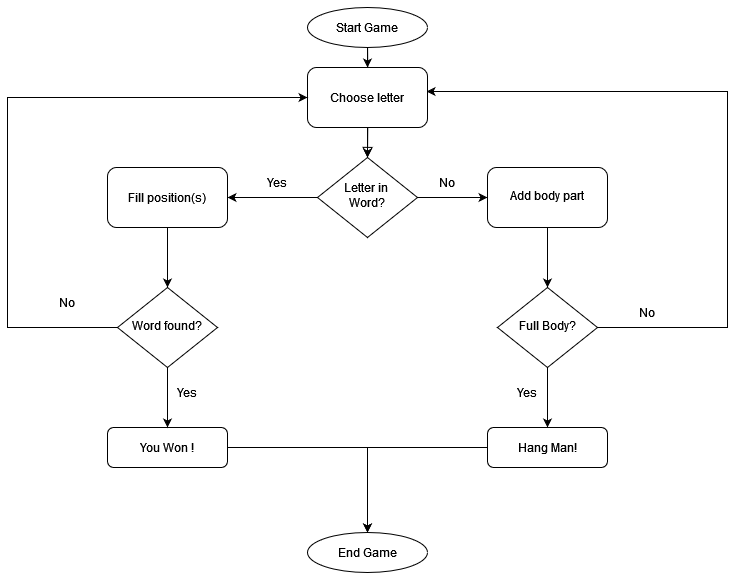

The diagram above was exported from draw.io. Its source (the exported page's mxGraphModel, read from the mxfile embedded in the PNG):
<mxGraphModel dx="1400" dy="717" grid="1" gridSize="10" guides="1" tooltips="1" connect="1" arrows="1" fold="1" page="1" pageScale="1" pageWidth="827" pageHeight="1169" math="0" shadow="0">
  <root>
    <mxCell id="WIyWlLk6GJQsqaUBKTNV-0" />
    <mxCell id="WIyWlLk6GJQsqaUBKTNV-1" parent="WIyWlLk6GJQsqaUBKTNV-0" />
    <mxCell id="WIyWlLk6GJQsqaUBKTNV-2" value="" style="rounded=0;html=1;jettySize=auto;orthogonalLoop=1;fontSize=11;endArrow=block;endFill=0;endSize=8;strokeWidth=1;shadow=0;labelBackgroundColor=none;edgeStyle=orthogonalEdgeStyle;" parent="WIyWlLk6GJQsqaUBKTNV-1" target="WIyWlLk6GJQsqaUBKTNV-6" edge="1">
      <mxGeometry relative="1" as="geometry">
        <mxPoint x="400" y="70" as="sourcePoint" />
      </mxGeometry>
    </mxCell>
    <mxCell id="gnCCXg7wneXqFY9Ys7GT-0" value="" style="edgeStyle=orthogonalEdgeStyle;rounded=0;orthogonalLoop=1;jettySize=auto;html=1;" edge="1" parent="WIyWlLk6GJQsqaUBKTNV-1" source="gnCCXg7wneXqFY9Ys7GT-2" target="WIyWlLk6GJQsqaUBKTNV-6">
      <mxGeometry relative="1" as="geometry" />
    </mxCell>
    <mxCell id="gnCCXg7wneXqFY9Ys7GT-6" value="" style="edgeStyle=orthogonalEdgeStyle;rounded=0;orthogonalLoop=1;jettySize=auto;html=1;" edge="1" parent="WIyWlLk6GJQsqaUBKTNV-1" source="WIyWlLk6GJQsqaUBKTNV-6" target="gnCCXg7wneXqFY9Ys7GT-5">
      <mxGeometry relative="1" as="geometry" />
    </mxCell>
    <mxCell id="gnCCXg7wneXqFY9Ys7GT-13" style="edgeStyle=orthogonalEdgeStyle;rounded=0;orthogonalLoop=1;jettySize=auto;html=1;exitX=0;exitY=0.5;exitDx=0;exitDy=0;entryX=1;entryY=0.5;entryDx=0;entryDy=0;" edge="1" parent="WIyWlLk6GJQsqaUBKTNV-1" source="WIyWlLk6GJQsqaUBKTNV-6" target="WIyWlLk6GJQsqaUBKTNV-7">
      <mxGeometry relative="1" as="geometry" />
    </mxCell>
    <mxCell id="WIyWlLk6GJQsqaUBKTNV-6" value="&lt;div&gt;Letter in&amp;nbsp;&lt;/div&gt;&lt;div&gt;Word?&lt;/div&gt;" style="rhombus;whiteSpace=wrap;html=1;shadow=0;fontFamily=Helvetica;fontSize=12;align=center;strokeWidth=1;spacing=6;spacingTop=-4;" parent="WIyWlLk6GJQsqaUBKTNV-1" vertex="1">
      <mxGeometry x="350" y="190" width="100" height="80" as="geometry" />
    </mxCell>
    <mxCell id="gnCCXg7wneXqFY9Ys7GT-18" value="" style="edgeStyle=orthogonalEdgeStyle;rounded=0;orthogonalLoop=1;jettySize=auto;html=1;" edge="1" parent="WIyWlLk6GJQsqaUBKTNV-1" source="WIyWlLk6GJQsqaUBKTNV-7">
      <mxGeometry relative="1" as="geometry">
        <mxPoint x="200" y="320" as="targetPoint" />
      </mxGeometry>
    </mxCell>
    <mxCell id="WIyWlLk6GJQsqaUBKTNV-7" value="Fill position(s)" style="rounded=1;whiteSpace=wrap;html=1;fontSize=12;glass=0;strokeWidth=1;shadow=0;" parent="WIyWlLk6GJQsqaUBKTNV-1" vertex="1">
      <mxGeometry x="140" y="200" width="120" height="60" as="geometry" />
    </mxCell>
    <mxCell id="gnCCXg7wneXqFY9Ys7GT-15" style="edgeStyle=orthogonalEdgeStyle;rounded=0;orthogonalLoop=1;jettySize=auto;html=1;exitX=0.5;exitY=1;exitDx=0;exitDy=0;entryX=0.5;entryY=0;entryDx=0;entryDy=0;" edge="1" parent="WIyWlLk6GJQsqaUBKTNV-1" source="WIyWlLk6GJQsqaUBKTNV-10" target="WIyWlLk6GJQsqaUBKTNV-12">
      <mxGeometry relative="1" as="geometry" />
    </mxCell>
    <mxCell id="gnCCXg7wneXqFY9Ys7GT-16" style="edgeStyle=orthogonalEdgeStyle;rounded=0;orthogonalLoop=1;jettySize=auto;html=1;exitX=1;exitY=0.5;exitDx=0;exitDy=0;entryX=0.992;entryY=0.4;entryDx=0;entryDy=0;entryPerimeter=0;" edge="1" parent="WIyWlLk6GJQsqaUBKTNV-1" source="WIyWlLk6GJQsqaUBKTNV-10" target="gnCCXg7wneXqFY9Ys7GT-2">
      <mxGeometry relative="1" as="geometry">
        <mxPoint x="760" y="120" as="targetPoint" />
        <Array as="points">
          <mxPoint x="760" y="360" />
          <mxPoint x="760" y="124" />
        </Array>
      </mxGeometry>
    </mxCell>
    <mxCell id="WIyWlLk6GJQsqaUBKTNV-10" value="Full Body?" style="rhombus;whiteSpace=wrap;html=1;shadow=0;fontFamily=Helvetica;fontSize=12;align=center;strokeWidth=1;spacing=6;spacingTop=-4;" parent="WIyWlLk6GJQsqaUBKTNV-1" vertex="1">
      <mxGeometry x="530" y="320" width="100" height="80" as="geometry" />
    </mxCell>
    <mxCell id="gnCCXg7wneXqFY9Ys7GT-32" style="edgeStyle=orthogonalEdgeStyle;rounded=0;orthogonalLoop=1;jettySize=auto;html=1;exitX=1;exitY=0.5;exitDx=0;exitDy=0;entryX=0.5;entryY=0;entryDx=0;entryDy=0;" edge="1" parent="WIyWlLk6GJQsqaUBKTNV-1" source="WIyWlLk6GJQsqaUBKTNV-11" target="gnCCXg7wneXqFY9Ys7GT-27">
      <mxGeometry relative="1" as="geometry" />
    </mxCell>
    <mxCell id="WIyWlLk6GJQsqaUBKTNV-11" value="You Won !" style="rounded=1;whiteSpace=wrap;html=1;fontSize=12;glass=0;strokeWidth=1;shadow=0;" parent="WIyWlLk6GJQsqaUBKTNV-1" vertex="1">
      <mxGeometry x="140" y="460" width="120" height="40" as="geometry" />
    </mxCell>
    <mxCell id="gnCCXg7wneXqFY9Ys7GT-30" style="edgeStyle=orthogonalEdgeStyle;rounded=0;orthogonalLoop=1;jettySize=auto;html=1;entryX=0.5;entryY=0;entryDx=0;entryDy=0;" edge="1" parent="WIyWlLk6GJQsqaUBKTNV-1" source="WIyWlLk6GJQsqaUBKTNV-12" target="gnCCXg7wneXqFY9Ys7GT-27">
      <mxGeometry relative="1" as="geometry" />
    </mxCell>
    <mxCell id="WIyWlLk6GJQsqaUBKTNV-12" value="Hang Man!" style="rounded=1;whiteSpace=wrap;html=1;fontSize=12;glass=0;strokeWidth=1;shadow=0;" parent="WIyWlLk6GJQsqaUBKTNV-1" vertex="1">
      <mxGeometry x="520" y="460" width="120" height="40" as="geometry" />
    </mxCell>
    <mxCell id="gnCCXg7wneXqFY9Ys7GT-1" value="" style="edgeStyle=orthogonalEdgeStyle;rounded=0;orthogonalLoop=1;jettySize=auto;html=1;" edge="1" parent="WIyWlLk6GJQsqaUBKTNV-1" source="gnCCXg7wneXqFY9Ys7GT-28" target="gnCCXg7wneXqFY9Ys7GT-2">
      <mxGeometry relative="1" as="geometry">
        <mxPoint x="400" y="70" as="sourcePoint" />
        <mxPoint x="400" y="190" as="targetPoint" />
      </mxGeometry>
    </mxCell>
    <mxCell id="gnCCXg7wneXqFY9Ys7GT-2" value="Choose letter " style="whiteSpace=wrap;html=1;rounded=1;glass=0;strokeWidth=1;shadow=0;" vertex="1" parent="WIyWlLk6GJQsqaUBKTNV-1">
      <mxGeometry x="340" y="100" width="120" height="60" as="geometry" />
    </mxCell>
    <mxCell id="gnCCXg7wneXqFY9Ys7GT-14" style="edgeStyle=orthogonalEdgeStyle;rounded=0;orthogonalLoop=1;jettySize=auto;html=1;" edge="1" parent="WIyWlLk6GJQsqaUBKTNV-1" source="gnCCXg7wneXqFY9Ys7GT-5">
      <mxGeometry relative="1" as="geometry">
        <mxPoint x="580" y="320" as="targetPoint" />
      </mxGeometry>
    </mxCell>
    <mxCell id="gnCCXg7wneXqFY9Ys7GT-5" value="Add body part" style="rounded=1;whiteSpace=wrap;html=1;shadow=0;strokeWidth=1;spacing=6;spacingTop=-4;" vertex="1" parent="WIyWlLk6GJQsqaUBKTNV-1">
      <mxGeometry x="520" y="200" width="120" height="60" as="geometry" />
    </mxCell>
    <mxCell id="gnCCXg7wneXqFY9Ys7GT-8" value="No" style="text;strokeColor=none;align=center;fillColor=none;html=1;verticalAlign=middle;whiteSpace=wrap;rounded=0;" vertex="1" parent="WIyWlLk6GJQsqaUBKTNV-1">
      <mxGeometry x="450" y="200" width="60" height="30" as="geometry" />
    </mxCell>
    <mxCell id="gnCCXg7wneXqFY9Ys7GT-10" value="Yes" style="text;strokeColor=none;align=center;fillColor=none;html=1;verticalAlign=middle;whiteSpace=wrap;rounded=0;" vertex="1" parent="WIyWlLk6GJQsqaUBKTNV-1">
      <mxGeometry x="280" y="200" width="60" height="30" as="geometry" />
    </mxCell>
    <mxCell id="gnCCXg7wneXqFY9Ys7GT-23" style="edgeStyle=orthogonalEdgeStyle;rounded=0;orthogonalLoop=1;jettySize=auto;html=1;exitX=0;exitY=0.5;exitDx=0;exitDy=0;entryX=0;entryY=0.5;entryDx=0;entryDy=0;" edge="1" parent="WIyWlLk6GJQsqaUBKTNV-1" source="gnCCXg7wneXqFY9Ys7GT-19" target="gnCCXg7wneXqFY9Ys7GT-2">
      <mxGeometry relative="1" as="geometry">
        <Array as="points">
          <mxPoint x="40" y="360" />
          <mxPoint x="40" y="130" />
        </Array>
      </mxGeometry>
    </mxCell>
    <mxCell id="gnCCXg7wneXqFY9Ys7GT-24" style="edgeStyle=orthogonalEdgeStyle;rounded=0;orthogonalLoop=1;jettySize=auto;html=1;exitX=0.5;exitY=1;exitDx=0;exitDy=0;entryX=0.5;entryY=0;entryDx=0;entryDy=0;" edge="1" parent="WIyWlLk6GJQsqaUBKTNV-1" source="gnCCXg7wneXqFY9Ys7GT-19" target="WIyWlLk6GJQsqaUBKTNV-11">
      <mxGeometry relative="1" as="geometry" />
    </mxCell>
    <mxCell id="gnCCXg7wneXqFY9Ys7GT-19" value="Word found?" style="rhombus;whiteSpace=wrap;html=1;shadow=0;fontFamily=Helvetica;fontSize=12;align=center;strokeWidth=1;spacing=6;spacingTop=-4;" vertex="1" parent="WIyWlLk6GJQsqaUBKTNV-1">
      <mxGeometry x="150" y="320" width="100" height="80" as="geometry" />
    </mxCell>
    <mxCell id="gnCCXg7wneXqFY9Ys7GT-20" value="Yes" style="text;strokeColor=none;align=center;fillColor=none;html=1;verticalAlign=middle;whiteSpace=wrap;rounded=0;" vertex="1" parent="WIyWlLk6GJQsqaUBKTNV-1">
      <mxGeometry x="190" y="410" width="60" height="30" as="geometry" />
    </mxCell>
    <mxCell id="gnCCXg7wneXqFY9Ys7GT-21" value="&lt;div&gt;No&lt;/div&gt;" style="text;strokeColor=none;align=center;fillColor=none;html=1;verticalAlign=middle;whiteSpace=wrap;rounded=0;" vertex="1" parent="WIyWlLk6GJQsqaUBKTNV-1">
      <mxGeometry x="70" y="320" width="60" height="30" as="geometry" />
    </mxCell>
    <mxCell id="gnCCXg7wneXqFY9Ys7GT-22" value="&lt;div&gt;No&lt;/div&gt;" style="text;strokeColor=none;align=center;fillColor=none;html=1;verticalAlign=middle;whiteSpace=wrap;rounded=0;" vertex="1" parent="WIyWlLk6GJQsqaUBKTNV-1">
      <mxGeometry x="650" y="330" width="60" height="30" as="geometry" />
    </mxCell>
    <mxCell id="gnCCXg7wneXqFY9Ys7GT-25" value="Yes" style="text;strokeColor=none;align=center;fillColor=none;html=1;verticalAlign=middle;whiteSpace=wrap;rounded=0;" vertex="1" parent="WIyWlLk6GJQsqaUBKTNV-1">
      <mxGeometry x="530" y="410" width="60" height="30" as="geometry" />
    </mxCell>
    <mxCell id="gnCCXg7wneXqFY9Ys7GT-27" value="End Game" style="ellipse;whiteSpace=wrap;html=1;" vertex="1" parent="WIyWlLk6GJQsqaUBKTNV-1">
      <mxGeometry x="340" y="565" width="120" height="40" as="geometry" />
    </mxCell>
    <mxCell id="gnCCXg7wneXqFY9Ys7GT-29" value="" style="edgeStyle=orthogonalEdgeStyle;rounded=0;orthogonalLoop=1;jettySize=auto;html=1;" edge="1" parent="WIyWlLk6GJQsqaUBKTNV-1" target="gnCCXg7wneXqFY9Ys7GT-28">
      <mxGeometry relative="1" as="geometry">
        <mxPoint x="400" y="70" as="sourcePoint" />
        <mxPoint x="400" y="100" as="targetPoint" />
      </mxGeometry>
    </mxCell>
    <mxCell id="gnCCXg7wneXqFY9Ys7GT-28" value="Start Game" style="ellipse;whiteSpace=wrap;html=1;" vertex="1" parent="WIyWlLk6GJQsqaUBKTNV-1">
      <mxGeometry x="340" y="40" width="120" height="40" as="geometry" />
    </mxCell>
  </root>
</mxGraphModel>